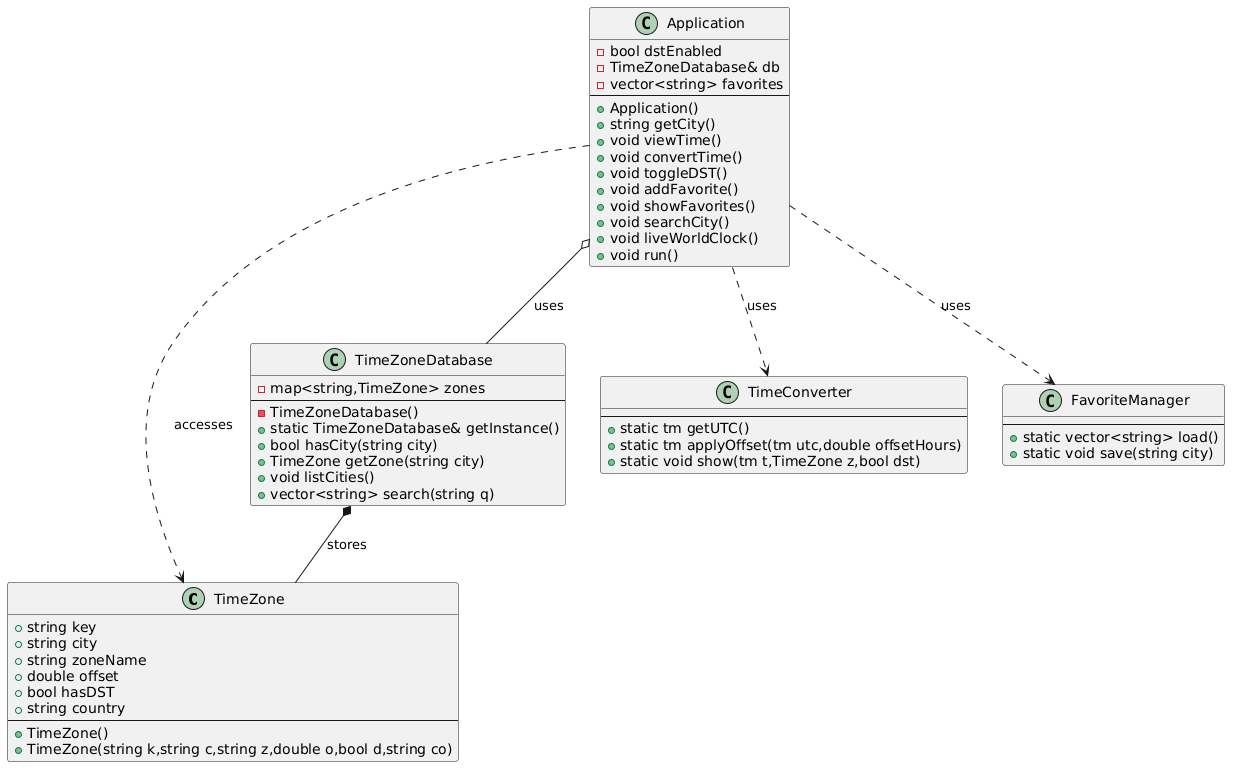

The diagram above was rendered by PlantUML. Its source (embedded in the PNG):
@startuml
class TimeZone {
    +string key
    +string city
    +string zoneName
    +double offset
    +bool hasDST
    +string country
    --
    +TimeZone()
    +TimeZone(string k,string c,string z,double o,bool d,string co)
}

class TimeZoneDatabase {
    -map<string,TimeZone> zones
    --
    -TimeZoneDatabase()
    +static TimeZoneDatabase& getInstance()
    +bool hasCity(string city)
    +TimeZone getZone(string city)
    +void listCities()
    +vector<string> search(string q)
}

class TimeConverter {
    --
    +static tm getUTC()
    +static tm applyOffset(tm utc,double offsetHours)
    +static void show(tm t,TimeZone z,bool dst)
}

class FavoriteManager {
    --
    +static vector<string> load()
    +static void save(string city)
}

class Application {
    -bool dstEnabled
    -TimeZoneDatabase& db
    -vector<string> favorites
    --
    +Application()
    +string getCity()
    +void viewTime()
    +void convertTime()
    +void toggleDST()
    +void addFavorite()
    +void showFavorites()
    +void searchCity()
    +void liveWorldClock()
    +void run()
}

' Relationships

TimeZoneDatabase *-- TimeZone : stores
Application o-- TimeZoneDatabase : uses
Application ..> TimeConverter : uses
Application ..> FavoriteManager : uses
Application ..> TimeZone : accesses
@enduml